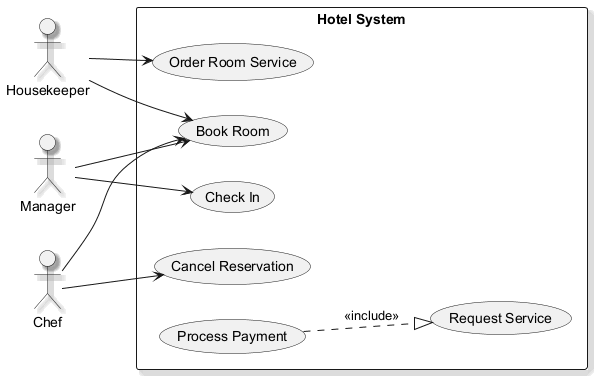

The diagram above was rendered by PlantUML. Its source (embedded in the PNG):
@startuml
skinparam backgroundColor #FFFFFF
skinparam classBackgroundColor #F1F8E9
skinparam classBorderColor #33691E
skinparam shadowing true
left to right direction
actor "Housekeeper" as H
actor "Manager" as M
actor "Chef" as C
rectangle "Hotel System" {
  usecase "Book Room" as UC_BookRoom
  usecase "Request Service" as UC_RequestService
  usecase "Cancel Reservation" as UC_CancelReservation
  usecase "Check In" as UC_CheckIn
  usecase "Order Room Service" as UC_OrderRoomService
  usecase "Process Payment" as UC_ProcessPayment
}
H --> UC_OrderRoomService
H --> UC_BookRoom
M --> UC_CheckIn
M --> UC_BookRoom
C --> UC_CancelReservation
C --> UC_BookRoom
UC_ProcessPayment ..|> UC_RequestService : <<include>>
@enduml